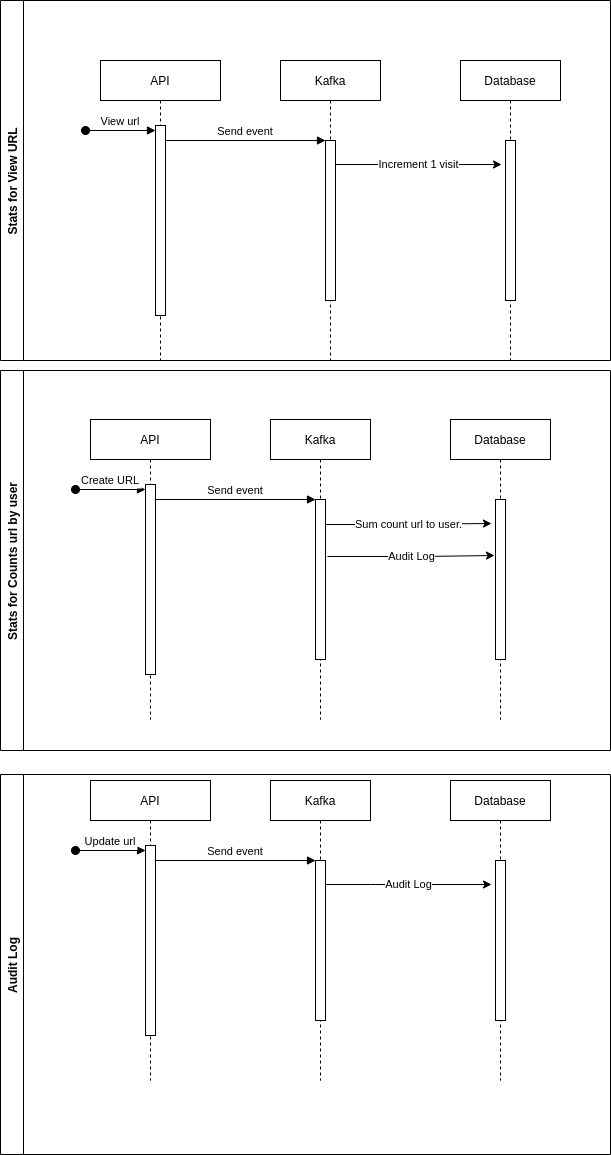

The diagram above was exported from draw.io. Its source (the exported page's mxGraphModel, read from the mxfile embedded in the PNG):
<mxGraphModel dx="1422" dy="873" grid="1" gridSize="10" guides="1" tooltips="1" connect="1" arrows="1" fold="1" page="1" pageScale="1" pageWidth="827" pageHeight="1169" math="0" shadow="0">
  <root>
    <mxCell id="0" />
    <mxCell id="1" parent="0" />
    <mxCell id="3uYGDTycfcBClSNJ4IG0-1" value="API" style="shape=umlLifeline;perimeter=lifelinePerimeter;container=1;collapsible=0;recursiveResize=0;rounded=0;shadow=0;strokeWidth=1;" vertex="1" parent="1">
      <mxGeometry x="120" y="80" width="120" height="300" as="geometry" />
    </mxCell>
    <mxCell id="3uYGDTycfcBClSNJ4IG0-2" value="" style="points=[];perimeter=orthogonalPerimeter;rounded=0;shadow=0;strokeWidth=1;" vertex="1" parent="3uYGDTycfcBClSNJ4IG0-1">
      <mxGeometry x="55" y="65" width="10" height="190" as="geometry" />
    </mxCell>
    <mxCell id="3uYGDTycfcBClSNJ4IG0-3" value="View url" style="verticalAlign=bottom;startArrow=oval;endArrow=block;startSize=8;shadow=0;strokeWidth=1;" edge="1" parent="3uYGDTycfcBClSNJ4IG0-1" target="3uYGDTycfcBClSNJ4IG0-2">
      <mxGeometry relative="1" as="geometry">
        <mxPoint x="-15" y="70" as="sourcePoint" />
      </mxGeometry>
    </mxCell>
    <mxCell id="3uYGDTycfcBClSNJ4IG0-4" value="Kafka" style="shape=umlLifeline;perimeter=lifelinePerimeter;container=1;collapsible=0;recursiveResize=0;rounded=0;shadow=0;strokeWidth=1;" vertex="1" parent="1">
      <mxGeometry x="300" y="80" width="100" height="300" as="geometry" />
    </mxCell>
    <mxCell id="3uYGDTycfcBClSNJ4IG0-5" value="" style="points=[];perimeter=orthogonalPerimeter;rounded=0;shadow=0;strokeWidth=1;" vertex="1" parent="3uYGDTycfcBClSNJ4IG0-4">
      <mxGeometry x="45" y="80" width="10" height="160" as="geometry" />
    </mxCell>
    <mxCell id="3uYGDTycfcBClSNJ4IG0-6" value="Send event" style="verticalAlign=bottom;endArrow=block;entryX=0;entryY=0;shadow=0;strokeWidth=1;" edge="1" parent="1" source="3uYGDTycfcBClSNJ4IG0-2" target="3uYGDTycfcBClSNJ4IG0-5">
      <mxGeometry relative="1" as="geometry">
        <mxPoint x="275" y="160" as="sourcePoint" />
      </mxGeometry>
    </mxCell>
    <mxCell id="3uYGDTycfcBClSNJ4IG0-7" value="Database" style="shape=umlLifeline;perimeter=lifelinePerimeter;container=1;collapsible=0;recursiveResize=0;rounded=0;shadow=0;strokeWidth=1;" vertex="1" parent="1">
      <mxGeometry x="480" y="80" width="100" height="300" as="geometry" />
    </mxCell>
    <mxCell id="3uYGDTycfcBClSNJ4IG0-8" value="" style="points=[];perimeter=orthogonalPerimeter;rounded=0;shadow=0;strokeWidth=1;" vertex="1" parent="3uYGDTycfcBClSNJ4IG0-7">
      <mxGeometry x="45" y="80" width="10" height="160" as="geometry" />
    </mxCell>
    <mxCell id="3uYGDTycfcBClSNJ4IG0-9" value="Increment 1 visit" style="edgeStyle=orthogonalEdgeStyle;rounded=0;orthogonalLoop=1;jettySize=auto;html=1;entryX=-0.4;entryY=0.15;entryDx=0;entryDy=0;entryPerimeter=0;" edge="1" parent="1" source="3uYGDTycfcBClSNJ4IG0-5" target="3uYGDTycfcBClSNJ4IG0-8">
      <mxGeometry relative="1" as="geometry">
        <Array as="points">
          <mxPoint x="400" y="184" />
          <mxPoint x="400" y="184" />
        </Array>
      </mxGeometry>
    </mxCell>
    <mxCell id="3uYGDTycfcBClSNJ4IG0-10" value="API" style="shape=umlLifeline;perimeter=lifelinePerimeter;container=1;collapsible=0;recursiveResize=0;rounded=0;shadow=0;strokeWidth=1;" vertex="1" parent="1">
      <mxGeometry x="110" y="439" width="120" height="300" as="geometry" />
    </mxCell>
    <mxCell id="3uYGDTycfcBClSNJ4IG0-11" value="" style="points=[];perimeter=orthogonalPerimeter;rounded=0;shadow=0;strokeWidth=1;" vertex="1" parent="3uYGDTycfcBClSNJ4IG0-10">
      <mxGeometry x="55" y="65" width="10" height="190" as="geometry" />
    </mxCell>
    <mxCell id="3uYGDTycfcBClSNJ4IG0-12" value="Create URL" style="verticalAlign=bottom;startArrow=oval;endArrow=block;startSize=8;shadow=0;strokeWidth=1;" edge="1" parent="3uYGDTycfcBClSNJ4IG0-10" target="3uYGDTycfcBClSNJ4IG0-11">
      <mxGeometry relative="1" as="geometry">
        <mxPoint x="-15" y="70" as="sourcePoint" />
      </mxGeometry>
    </mxCell>
    <mxCell id="3uYGDTycfcBClSNJ4IG0-13" value="Kafka" style="shape=umlLifeline;perimeter=lifelinePerimeter;container=1;collapsible=0;recursiveResize=0;rounded=0;shadow=0;strokeWidth=1;" vertex="1" parent="1">
      <mxGeometry x="290" y="439" width="100" height="300" as="geometry" />
    </mxCell>
    <mxCell id="3uYGDTycfcBClSNJ4IG0-14" value="" style="points=[];perimeter=orthogonalPerimeter;rounded=0;shadow=0;strokeWidth=1;" vertex="1" parent="3uYGDTycfcBClSNJ4IG0-13">
      <mxGeometry x="45" y="80" width="10" height="160" as="geometry" />
    </mxCell>
    <mxCell id="3uYGDTycfcBClSNJ4IG0-15" value="Send event" style="verticalAlign=bottom;endArrow=block;entryX=0;entryY=0;shadow=0;strokeWidth=1;" edge="1" parent="1" source="3uYGDTycfcBClSNJ4IG0-11" target="3uYGDTycfcBClSNJ4IG0-14">
      <mxGeometry relative="1" as="geometry">
        <mxPoint x="265" y="520" as="sourcePoint" />
      </mxGeometry>
    </mxCell>
    <mxCell id="3uYGDTycfcBClSNJ4IG0-16" value="Database" style="shape=umlLifeline;perimeter=lifelinePerimeter;container=1;collapsible=0;recursiveResize=0;rounded=0;shadow=0;strokeWidth=1;" vertex="1" parent="1">
      <mxGeometry x="470" y="439" width="100" height="300" as="geometry" />
    </mxCell>
    <mxCell id="3uYGDTycfcBClSNJ4IG0-17" value="" style="points=[];perimeter=orthogonalPerimeter;rounded=0;shadow=0;strokeWidth=1;" vertex="1" parent="3uYGDTycfcBClSNJ4IG0-16">
      <mxGeometry x="45" y="80" width="10" height="160" as="geometry" />
    </mxCell>
    <mxCell id="3uYGDTycfcBClSNJ4IG0-18" value="Sum count url to user." style="edgeStyle=orthogonalEdgeStyle;rounded=0;orthogonalLoop=1;jettySize=auto;html=1;entryX=-0.4;entryY=0.15;entryDx=0;entryDy=0;entryPerimeter=0;" edge="1" parent="1" source="3uYGDTycfcBClSNJ4IG0-14" target="3uYGDTycfcBClSNJ4IG0-17">
      <mxGeometry relative="1" as="geometry">
        <Array as="points">
          <mxPoint x="390" y="544" />
          <mxPoint x="390" y="544" />
        </Array>
      </mxGeometry>
    </mxCell>
    <mxCell id="3uYGDTycfcBClSNJ4IG0-19" value="API" style="shape=umlLifeline;perimeter=lifelinePerimeter;container=1;collapsible=0;recursiveResize=0;rounded=0;shadow=0;strokeWidth=1;" vertex="1" parent="1">
      <mxGeometry x="110" y="800" width="120" height="300" as="geometry" />
    </mxCell>
    <mxCell id="3uYGDTycfcBClSNJ4IG0-20" value="" style="points=[];perimeter=orthogonalPerimeter;rounded=0;shadow=0;strokeWidth=1;" vertex="1" parent="3uYGDTycfcBClSNJ4IG0-19">
      <mxGeometry x="55" y="65" width="10" height="190" as="geometry" />
    </mxCell>
    <mxCell id="3uYGDTycfcBClSNJ4IG0-21" value="Update url" style="verticalAlign=bottom;startArrow=oval;endArrow=block;startSize=8;shadow=0;strokeWidth=1;" edge="1" parent="3uYGDTycfcBClSNJ4IG0-19" target="3uYGDTycfcBClSNJ4IG0-20">
      <mxGeometry relative="1" as="geometry">
        <mxPoint x="-15" y="70" as="sourcePoint" />
      </mxGeometry>
    </mxCell>
    <mxCell id="3uYGDTycfcBClSNJ4IG0-22" value="Kafka" style="shape=umlLifeline;perimeter=lifelinePerimeter;container=1;collapsible=0;recursiveResize=0;rounded=0;shadow=0;strokeWidth=1;" vertex="1" parent="1">
      <mxGeometry x="290" y="800" width="100" height="300" as="geometry" />
    </mxCell>
    <mxCell id="3uYGDTycfcBClSNJ4IG0-23" value="" style="points=[];perimeter=orthogonalPerimeter;rounded=0;shadow=0;strokeWidth=1;" vertex="1" parent="3uYGDTycfcBClSNJ4IG0-22">
      <mxGeometry x="45" y="80" width="10" height="160" as="geometry" />
    </mxCell>
    <mxCell id="3uYGDTycfcBClSNJ4IG0-24" value="Send event" style="verticalAlign=bottom;endArrow=block;entryX=0;entryY=0;shadow=0;strokeWidth=1;" edge="1" parent="1" source="3uYGDTycfcBClSNJ4IG0-20" target="3uYGDTycfcBClSNJ4IG0-23">
      <mxGeometry relative="1" as="geometry">
        <mxPoint x="265" y="880" as="sourcePoint" />
      </mxGeometry>
    </mxCell>
    <mxCell id="3uYGDTycfcBClSNJ4IG0-25" value="Database" style="shape=umlLifeline;perimeter=lifelinePerimeter;container=1;collapsible=0;recursiveResize=0;rounded=0;shadow=0;strokeWidth=1;" vertex="1" parent="1">
      <mxGeometry x="470" y="800" width="100" height="300" as="geometry" />
    </mxCell>
    <mxCell id="3uYGDTycfcBClSNJ4IG0-26" value="" style="points=[];perimeter=orthogonalPerimeter;rounded=0;shadow=0;strokeWidth=1;" vertex="1" parent="3uYGDTycfcBClSNJ4IG0-25">
      <mxGeometry x="45" y="80" width="10" height="160" as="geometry" />
    </mxCell>
    <mxCell id="3uYGDTycfcBClSNJ4IG0-27" value="Audit Log" style="edgeStyle=orthogonalEdgeStyle;rounded=0;orthogonalLoop=1;jettySize=auto;html=1;entryX=-0.4;entryY=0.15;entryDx=0;entryDy=0;entryPerimeter=0;" edge="1" parent="1" source="3uYGDTycfcBClSNJ4IG0-23" target="3uYGDTycfcBClSNJ4IG0-26">
      <mxGeometry relative="1" as="geometry">
        <Array as="points">
          <mxPoint x="390" y="904" />
          <mxPoint x="390" y="904" />
        </Array>
      </mxGeometry>
    </mxCell>
    <mxCell id="3uYGDTycfcBClSNJ4IG0-28" value="Audit Log" style="edgeStyle=orthogonalEdgeStyle;rounded=0;orthogonalLoop=1;jettySize=auto;html=1;entryX=-0.1;entryY=0.35;entryDx=0;entryDy=0;entryPerimeter=0;exitX=1.2;exitY=0.356;exitDx=0;exitDy=0;exitPerimeter=0;" edge="1" parent="1" source="3uYGDTycfcBClSNJ4IG0-14" target="3uYGDTycfcBClSNJ4IG0-17">
      <mxGeometry relative="1" as="geometry">
        <Array as="points">
          <mxPoint x="440" y="576" />
          <mxPoint x="440" y="576" />
        </Array>
        <mxPoint x="355" y="914" as="sourcePoint" />
        <mxPoint x="521" y="914" as="targetPoint" />
      </mxGeometry>
    </mxCell>
    <mxCell id="3uYGDTycfcBClSNJ4IG0-29" value="Stats for View URL" style="swimlane;horizontal=0;" vertex="1" parent="1">
      <mxGeometry x="20" y="20" width="610" height="360" as="geometry" />
    </mxCell>
    <mxCell id="3uYGDTycfcBClSNJ4IG0-30" value="Stats for Counts url by user" style="swimlane;horizontal=0;" vertex="1" parent="1">
      <mxGeometry x="20" y="390" width="610" height="380" as="geometry" />
    </mxCell>
    <mxCell id="3uYGDTycfcBClSNJ4IG0-31" value="Audit Log" style="swimlane;horizontal=0;startSize=23;" vertex="1" parent="1">
      <mxGeometry x="20" y="794" width="610" height="380" as="geometry" />
    </mxCell>
  </root>
</mxGraphModel>